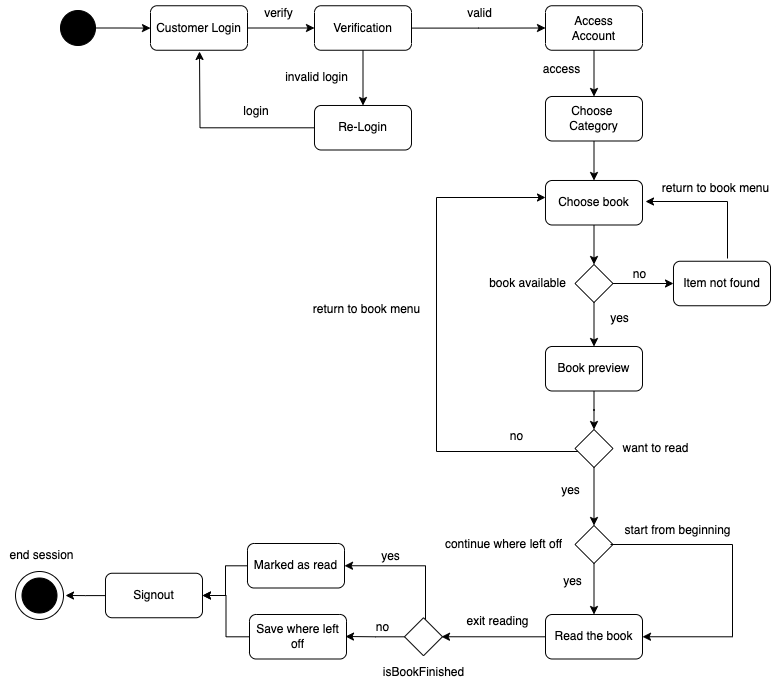

The diagram above was exported from draw.io. Its source (the exported page's mxGraphModel, read from the mxfile embedded in the PNG):
<mxGraphModel dx="954" dy="569" grid="0" gridSize="10" guides="1" tooltips="1" connect="1" arrows="1" fold="1" page="1" pageScale="1" pageWidth="827" pageHeight="1169" math="0" shadow="0">
  <root>
    <mxCell id="0" />
    <mxCell id="1" parent="0" />
    <mxCell id="6wFxL5HSVmzdd2mruH-2-7" value="" style="edgeStyle=orthogonalEdgeStyle;rounded=0;orthogonalLoop=1;jettySize=auto;html=1;" parent="1" source="6wFxL5HSVmzdd2mruH-2-1" target="6wFxL5HSVmzdd2mruH-2-2" edge="1">
      <mxGeometry relative="1" as="geometry" />
    </mxCell>
    <mxCell id="6wFxL5HSVmzdd2mruH-2-1" value="" style="ellipse;whiteSpace=wrap;html=1;aspect=fixed;fillColor=#000000;" parent="1" vertex="1">
      <mxGeometry x="65" y="40" width="35" height="35" as="geometry" />
    </mxCell>
    <mxCell id="6wFxL5HSVmzdd2mruH-2-8" value="" style="edgeStyle=orthogonalEdgeStyle;rounded=0;orthogonalLoop=1;jettySize=auto;html=1;" parent="1" source="6wFxL5HSVmzdd2mruH-2-2" target="6wFxL5HSVmzdd2mruH-2-3" edge="1">
      <mxGeometry relative="1" as="geometry" />
    </mxCell>
    <mxCell id="6wFxL5HSVmzdd2mruH-2-2" value="Customer Login" style="rounded=1;whiteSpace=wrap;html=1;" parent="1" vertex="1">
      <mxGeometry x="155" y="35.25" width="97" height="44.5" as="geometry" />
    </mxCell>
    <mxCell id="6wFxL5HSVmzdd2mruH-2-9" value="" style="edgeStyle=orthogonalEdgeStyle;rounded=0;orthogonalLoop=1;jettySize=auto;html=1;" parent="1" source="6wFxL5HSVmzdd2mruH-2-3" target="6wFxL5HSVmzdd2mruH-2-4" edge="1">
      <mxGeometry relative="1" as="geometry" />
    </mxCell>
    <mxCell id="6wFxL5HSVmzdd2mruH-2-14" style="edgeStyle=orthogonalEdgeStyle;rounded=0;orthogonalLoop=1;jettySize=auto;html=1;entryX=0;entryY=0.5;entryDx=0;entryDy=0;" parent="1" source="6wFxL5HSVmzdd2mruH-2-3" target="6wFxL5HSVmzdd2mruH-2-5" edge="1">
      <mxGeometry relative="1" as="geometry" />
    </mxCell>
    <mxCell id="6wFxL5HSVmzdd2mruH-2-3" value="Verification" style="rounded=1;whiteSpace=wrap;html=1;" parent="1" vertex="1">
      <mxGeometry x="319" y="35.25" width="97" height="44.5" as="geometry" />
    </mxCell>
    <mxCell id="6wFxL5HSVmzdd2mruH-2-10" style="edgeStyle=orthogonalEdgeStyle;rounded=0;orthogonalLoop=1;jettySize=auto;html=1;" parent="1" source="6wFxL5HSVmzdd2mruH-2-4" edge="1">
      <mxGeometry relative="1" as="geometry">
        <mxPoint x="204" y="81" as="targetPoint" />
      </mxGeometry>
    </mxCell>
    <mxCell id="6wFxL5HSVmzdd2mruH-2-4" value="Re-Login" style="rounded=1;whiteSpace=wrap;html=1;" parent="1" vertex="1">
      <mxGeometry x="319" y="135" width="97" height="44.5" as="geometry" />
    </mxCell>
    <mxCell id="6wFxL5HSVmzdd2mruH-2-16" style="edgeStyle=orthogonalEdgeStyle;rounded=0;orthogonalLoop=1;jettySize=auto;html=1;entryX=0.5;entryY=0;entryDx=0;entryDy=0;" parent="1" source="6wFxL5HSVmzdd2mruH-2-5" target="6wFxL5HSVmzdd2mruH-2-6" edge="1">
      <mxGeometry relative="1" as="geometry" />
    </mxCell>
    <mxCell id="6wFxL5HSVmzdd2mruH-2-5" value="Access&lt;div&gt;Account&lt;/div&gt;" style="rounded=1;whiteSpace=wrap;html=1;" parent="1" vertex="1">
      <mxGeometry x="550" y="35.25" width="97" height="44.5" as="geometry" />
    </mxCell>
    <mxCell id="6wFxL5HSVmzdd2mruH-2-21" value="" style="edgeStyle=orthogonalEdgeStyle;rounded=0;orthogonalLoop=1;jettySize=auto;html=1;" parent="1" source="6wFxL5HSVmzdd2mruH-2-6" target="6wFxL5HSVmzdd2mruH-2-20" edge="1">
      <mxGeometry relative="1" as="geometry" />
    </mxCell>
    <mxCell id="6wFxL5HSVmzdd2mruH-2-6" value="Choose&amp;nbsp;&lt;div&gt;Category&lt;/div&gt;" style="rounded=1;whiteSpace=wrap;html=1;" parent="1" vertex="1">
      <mxGeometry x="550" y="126" width="97" height="44.5" as="geometry" />
    </mxCell>
    <mxCell id="6wFxL5HSVmzdd2mruH-2-11" value="login" style="text;html=1;align=center;verticalAlign=middle;whiteSpace=wrap;rounded=0;" parent="1" vertex="1">
      <mxGeometry x="231" y="126" width="60" height="30" as="geometry" />
    </mxCell>
    <mxCell id="6wFxL5HSVmzdd2mruH-2-12" value="verify" style="text;html=1;align=center;verticalAlign=middle;resizable=0;points=[];autosize=1;strokeColor=none;fillColor=none;" parent="1" vertex="1">
      <mxGeometry x="259" y="30" width="47" height="26" as="geometry" />
    </mxCell>
    <mxCell id="6wFxL5HSVmzdd2mruH-2-13" value="invalid login" style="text;html=1;align=center;verticalAlign=middle;resizable=0;points=[];autosize=1;strokeColor=none;fillColor=none;" parent="1" vertex="1">
      <mxGeometry x="280" y="94" width="81" height="26" as="geometry" />
    </mxCell>
    <mxCell id="6wFxL5HSVmzdd2mruH-2-15" value="valid" style="text;html=1;align=center;verticalAlign=middle;resizable=0;points=[];autosize=1;strokeColor=none;fillColor=none;" parent="1" vertex="1">
      <mxGeometry x="462" y="30" width="43" height="26" as="geometry" />
    </mxCell>
    <mxCell id="6wFxL5HSVmzdd2mruH-2-17" value="access" style="text;html=1;align=center;verticalAlign=middle;resizable=0;points=[];autosize=1;strokeColor=none;fillColor=none;" parent="1" vertex="1">
      <mxGeometry x="538" y="86" width="55" height="26" as="geometry" />
    </mxCell>
    <mxCell id="6wFxL5HSVmzdd2mruH-2-23" value="" style="edgeStyle=orthogonalEdgeStyle;rounded=0;orthogonalLoop=1;jettySize=auto;html=1;" parent="1" source="6wFxL5HSVmzdd2mruH-2-20" target="6wFxL5HSVmzdd2mruH-2-22" edge="1">
      <mxGeometry relative="1" as="geometry" />
    </mxCell>
    <mxCell id="6wFxL5HSVmzdd2mruH-2-20" value="Choose&amp;nbsp;&lt;span style=&quot;background-color: initial;&quot;&gt;book&lt;/span&gt;" style="rounded=1;whiteSpace=wrap;html=1;" parent="1" vertex="1">
      <mxGeometry x="550" y="210" width="97" height="44.5" as="geometry" />
    </mxCell>
    <mxCell id="6wFxL5HSVmzdd2mruH-2-34" style="edgeStyle=orthogonalEdgeStyle;rounded=0;orthogonalLoop=1;jettySize=auto;html=1;entryX=0;entryY=0.5;entryDx=0;entryDy=0;" parent="1" source="6wFxL5HSVmzdd2mruH-2-22" target="6wFxL5HSVmzdd2mruH-2-25" edge="1">
      <mxGeometry relative="1" as="geometry" />
    </mxCell>
    <mxCell id="6wFxL5HSVmzdd2mruH-2-37" style="edgeStyle=orthogonalEdgeStyle;rounded=0;orthogonalLoop=1;jettySize=auto;html=1;entryX=0.5;entryY=0;entryDx=0;entryDy=0;" parent="1" source="6wFxL5HSVmzdd2mruH-2-22" target="6wFxL5HSVmzdd2mruH-2-36" edge="1">
      <mxGeometry relative="1" as="geometry" />
    </mxCell>
    <mxCell id="6wFxL5HSVmzdd2mruH-2-22" value="" style="rhombus;whiteSpace=wrap;html=1;" parent="1" vertex="1">
      <mxGeometry x="579.5" y="294" width="38" height="38" as="geometry" />
    </mxCell>
    <mxCell id="6wFxL5HSVmzdd2mruH-2-24" value="book available" style="text;html=1;align=center;verticalAlign=middle;resizable=0;points=[];autosize=1;strokeColor=none;fillColor=none;" parent="1" vertex="1">
      <mxGeometry x="484.5" y="300" width="95" height="26" as="geometry" />
    </mxCell>
    <mxCell id="6wFxL5HSVmzdd2mruH-2-25" value="Item not found" style="rounded=1;whiteSpace=wrap;html=1;" parent="1" vertex="1">
      <mxGeometry x="678" y="290.75" width="97" height="44.5" as="geometry" />
    </mxCell>
    <mxCell id="6wFxL5HSVmzdd2mruH-2-26" value="" style="ellipse;whiteSpace=wrap;html=1;aspect=fixed;" parent="1" vertex="1">
      <mxGeometry x="20" y="601" width="48" height="48" as="geometry" />
    </mxCell>
    <mxCell id="6wFxL5HSVmzdd2mruH-2-42" style="edgeStyle=orthogonalEdgeStyle;rounded=0;orthogonalLoop=1;jettySize=auto;html=1;" parent="1" edge="1">
      <mxGeometry relative="1" as="geometry">
        <mxPoint x="732" y="288" as="sourcePoint" />
        <mxPoint x="650" y="231" as="targetPoint" />
        <Array as="points">
          <mxPoint x="732" y="231" />
        </Array>
      </mxGeometry>
    </mxCell>
    <mxCell id="6wFxL5HSVmzdd2mruH-2-28" value="" style="ellipse;whiteSpace=wrap;html=1;aspect=fixed;fillColor=#000000;" parent="1" vertex="1">
      <mxGeometry x="26.5" y="607.5" width="35" height="35" as="geometry" />
    </mxCell>
    <mxCell id="6wFxL5HSVmzdd2mruH-2-35" value="no" style="text;html=1;align=center;verticalAlign=middle;resizable=0;points=[];autosize=1;strokeColor=none;fillColor=none;" parent="1" vertex="1">
      <mxGeometry x="628" y="290.75" width="31" height="26" as="geometry" />
    </mxCell>
    <mxCell id="6wFxL5HSVmzdd2mruH-2-52" value="" style="edgeStyle=orthogonalEdgeStyle;rounded=0;orthogonalLoop=1;jettySize=auto;html=1;" parent="1" source="6wFxL5HSVmzdd2mruH-2-36" target="6wFxL5HSVmzdd2mruH-2-50" edge="1">
      <mxGeometry relative="1" as="geometry" />
    </mxCell>
    <mxCell id="6wFxL5HSVmzdd2mruH-2-36" value="Book preview" style="rounded=1;whiteSpace=wrap;html=1;" parent="1" vertex="1">
      <mxGeometry x="550" y="376" width="97" height="44.5" as="geometry" />
    </mxCell>
    <mxCell id="6wFxL5HSVmzdd2mruH-2-38" value="yes" style="text;html=1;align=center;verticalAlign=middle;resizable=0;points=[];autosize=1;strokeColor=none;fillColor=none;" parent="1" vertex="1">
      <mxGeometry x="605" y="335.25" width="37" height="26" as="geometry" />
    </mxCell>
    <mxCell id="6wFxL5HSVmzdd2mruH-2-43" value="return to book menu" style="text;html=1;align=center;verticalAlign=middle;resizable=0;points=[];autosize=1;strokeColor=none;fillColor=none;" parent="1" vertex="1">
      <mxGeometry x="657" y="205" width="125" height="26" as="geometry" />
    </mxCell>
    <mxCell id="6wFxL5HSVmzdd2mruH-2-74" value="" style="edgeStyle=orthogonalEdgeStyle;rounded=0;orthogonalLoop=1;jettySize=auto;html=1;" parent="1" source="6wFxL5HSVmzdd2mruH-2-49" edge="1">
      <mxGeometry relative="1" as="geometry">
        <mxPoint x="446" y="666.25" as="targetPoint" />
      </mxGeometry>
    </mxCell>
    <mxCell id="6wFxL5HSVmzdd2mruH-2-49" value="Read the book" style="rounded=1;whiteSpace=wrap;html=1;" parent="1" vertex="1">
      <mxGeometry x="550" y="644" width="97" height="44.5" as="geometry" />
    </mxCell>
    <mxCell id="6wFxL5HSVmzdd2mruH-2-54" style="edgeStyle=orthogonalEdgeStyle;rounded=0;orthogonalLoop=1;jettySize=auto;html=1;" parent="1" source="6wFxL5HSVmzdd2mruH-2-50" target="6wFxL5HSVmzdd2mruH-2-20" edge="1">
      <mxGeometry relative="1" as="geometry">
        <mxPoint x="439" y="223" as="targetPoint" />
        <Array as="points">
          <mxPoint x="441" y="481" />
          <mxPoint x="441" y="227" />
        </Array>
      </mxGeometry>
    </mxCell>
    <mxCell id="6wFxL5HSVmzdd2mruH-2-65" value="" style="edgeStyle=orthogonalEdgeStyle;rounded=0;orthogonalLoop=1;jettySize=auto;html=1;" parent="1" source="6wFxL5HSVmzdd2mruH-2-50" target="6wFxL5HSVmzdd2mruH-2-64" edge="1">
      <mxGeometry relative="1" as="geometry" />
    </mxCell>
    <mxCell id="6wFxL5HSVmzdd2mruH-2-50" value="" style="rhombus;whiteSpace=wrap;html=1;" parent="1" vertex="1">
      <mxGeometry x="579.5" y="459" width="38" height="38" as="geometry" />
    </mxCell>
    <mxCell id="6wFxL5HSVmzdd2mruH-2-53" value="want to read" style="text;html=1;align=center;verticalAlign=middle;resizable=0;points=[];autosize=1;strokeColor=none;fillColor=none;" parent="1" vertex="1">
      <mxGeometry x="617.5" y="465" width="84" height="26" as="geometry" />
    </mxCell>
    <mxCell id="6wFxL5HSVmzdd2mruH-2-55" value="no" style="text;html=1;align=center;verticalAlign=middle;resizable=0;points=[];autosize=1;strokeColor=none;fillColor=none;" parent="1" vertex="1">
      <mxGeometry x="505" y="453" width="31" height="26" as="geometry" />
    </mxCell>
    <mxCell id="6wFxL5HSVmzdd2mruH-2-57" value="return to book menu" style="text;html=1;align=center;verticalAlign=middle;resizable=0;points=[];autosize=1;strokeColor=none;fillColor=none;" parent="1" vertex="1">
      <mxGeometry x="308" y="326" width="125" height="26" as="geometry" />
    </mxCell>
    <mxCell id="6wFxL5HSVmzdd2mruH-2-62" value="yes" style="text;html=1;align=center;verticalAlign=middle;resizable=0;points=[];autosize=1;strokeColor=none;fillColor=none;" parent="1" vertex="1">
      <mxGeometry x="556" y="507" width="37" height="26" as="geometry" />
    </mxCell>
    <mxCell id="6wFxL5HSVmzdd2mruH-2-67" value="" style="edgeStyle=orthogonalEdgeStyle;rounded=0;orthogonalLoop=1;jettySize=auto;html=1;" parent="1" source="6wFxL5HSVmzdd2mruH-2-64" target="6wFxL5HSVmzdd2mruH-2-49" edge="1">
      <mxGeometry relative="1" as="geometry" />
    </mxCell>
    <mxCell id="6wFxL5HSVmzdd2mruH-2-64" value="" style="rhombus;whiteSpace=wrap;html=1;" parent="1" vertex="1">
      <mxGeometry x="579.5" y="555" width="38" height="38" as="geometry" />
    </mxCell>
    <mxCell id="6wFxL5HSVmzdd2mruH-2-66" value="continue where left off" style="text;html=1;align=center;verticalAlign=middle;resizable=0;points=[];autosize=1;strokeColor=none;fillColor=none;" parent="1" vertex="1">
      <mxGeometry x="440" y="561" width="135" height="26" as="geometry" />
    </mxCell>
    <mxCell id="6wFxL5HSVmzdd2mruH-2-68" value="yes" style="text;html=1;align=center;verticalAlign=middle;resizable=0;points=[];autosize=1;strokeColor=none;fillColor=none;" parent="1" vertex="1">
      <mxGeometry x="558" y="598" width="37" height="26" as="geometry" />
    </mxCell>
    <mxCell id="6wFxL5HSVmzdd2mruH-2-71" style="edgeStyle=orthogonalEdgeStyle;rounded=0;orthogonalLoop=1;jettySize=auto;html=1;entryX=1;entryY=0.5;entryDx=0;entryDy=0;" parent="1" target="6wFxL5HSVmzdd2mruH-2-49" edge="1">
      <mxGeometry relative="1" as="geometry">
        <mxPoint x="698" y="670" as="targetPoint" />
        <mxPoint x="615" y="574" as="sourcePoint" />
        <Array as="points">
          <mxPoint x="737" y="574" />
          <mxPoint x="737" y="666" />
        </Array>
      </mxGeometry>
    </mxCell>
    <mxCell id="6wFxL5HSVmzdd2mruH-2-72" value="start from beginning" style="text;html=1;align=center;verticalAlign=middle;resizable=0;points=[];autosize=1;strokeColor=none;fillColor=none;" parent="1" vertex="1">
      <mxGeometry x="620" y="547" width="124" height="26" as="geometry" />
    </mxCell>
    <mxCell id="6wFxL5HSVmzdd2mruH-2-75" value="exit reading" style="text;html=1;align=center;verticalAlign=middle;resizable=0;points=[];autosize=1;strokeColor=none;fillColor=none;" parent="1" vertex="1">
      <mxGeometry x="462" y="638" width="80" height="26" as="geometry" />
    </mxCell>
    <mxCell id="6wFxL5HSVmzdd2mruH-2-78" style="edgeStyle=orthogonalEdgeStyle;rounded=0;orthogonalLoop=1;jettySize=auto;html=1;" parent="1" source="6wFxL5HSVmzdd2mruH-2-76" edge="1">
      <mxGeometry relative="1" as="geometry">
        <mxPoint x="350" y="666" as="targetPoint" />
      </mxGeometry>
    </mxCell>
    <mxCell id="6wFxL5HSVmzdd2mruH-2-81" style="edgeStyle=orthogonalEdgeStyle;rounded=0;orthogonalLoop=1;jettySize=auto;html=1;entryX=1;entryY=0.5;entryDx=0;entryDy=0;" parent="1" source="6wFxL5HSVmzdd2mruH-2-76" target="6wFxL5HSVmzdd2mruH-2-83" edge="1">
      <mxGeometry relative="1" as="geometry">
        <mxPoint x="428" y="597" as="targetPoint" />
        <Array as="points">
          <mxPoint x="430" y="595" />
        </Array>
      </mxGeometry>
    </mxCell>
    <mxCell id="6wFxL5HSVmzdd2mruH-2-76" value="" style="rhombus;whiteSpace=wrap;html=1;" parent="1" vertex="1">
      <mxGeometry x="409" y="647.25" width="38" height="38" as="geometry" />
    </mxCell>
    <mxCell id="6wFxL5HSVmzdd2mruH-2-77" value="isBookFinished" style="text;html=1;align=center;verticalAlign=middle;resizable=0;points=[];autosize=1;strokeColor=none;fillColor=none;" parent="1" vertex="1">
      <mxGeometry x="378.5" y="688.5" width="99" height="26" as="geometry" />
    </mxCell>
    <mxCell id="6wFxL5HSVmzdd2mruH-2-79" value="no" style="text;html=1;align=center;verticalAlign=middle;resizable=0;points=[];autosize=1;strokeColor=none;fillColor=none;" parent="1" vertex="1">
      <mxGeometry x="371" y="644" width="31" height="26" as="geometry" />
    </mxCell>
    <mxCell id="6wFxL5HSVmzdd2mruH-2-88" style="edgeStyle=orthogonalEdgeStyle;rounded=0;orthogonalLoop=1;jettySize=auto;html=1;entryX=1;entryY=0.5;entryDx=0;entryDy=0;" parent="1" source="6wFxL5HSVmzdd2mruH-2-80" target="6wFxL5HSVmzdd2mruH-2-85" edge="1">
      <mxGeometry relative="1" as="geometry" />
    </mxCell>
    <mxCell id="6wFxL5HSVmzdd2mruH-2-80" value="Save where left off" style="rounded=1;whiteSpace=wrap;html=1;" parent="1" vertex="1">
      <mxGeometry x="254" y="644" width="97" height="44.5" as="geometry" />
    </mxCell>
    <mxCell id="6wFxL5HSVmzdd2mruH-2-82" value="yes" style="text;html=1;align=center;verticalAlign=middle;resizable=0;points=[];autosize=1;strokeColor=none;fillColor=none;" parent="1" vertex="1">
      <mxGeometry x="376.5" y="573" width="37" height="26" as="geometry" />
    </mxCell>
    <mxCell id="6wFxL5HSVmzdd2mruH-2-86" style="edgeStyle=orthogonalEdgeStyle;rounded=0;orthogonalLoop=1;jettySize=auto;html=1;entryX=1;entryY=0.5;entryDx=0;entryDy=0;" parent="1" source="6wFxL5HSVmzdd2mruH-2-83" target="6wFxL5HSVmzdd2mruH-2-85" edge="1">
      <mxGeometry relative="1" as="geometry">
        <Array as="points">
          <mxPoint x="230" y="595" />
          <mxPoint x="230" y="625" />
        </Array>
      </mxGeometry>
    </mxCell>
    <mxCell id="6wFxL5HSVmzdd2mruH-2-83" value="Marked as read" style="rounded=1;whiteSpace=wrap;html=1;" parent="1" vertex="1">
      <mxGeometry x="252" y="573" width="97" height="44.5" as="geometry" />
    </mxCell>
    <mxCell id="6wFxL5HSVmzdd2mruH-2-90" style="edgeStyle=orthogonalEdgeStyle;rounded=0;orthogonalLoop=1;jettySize=auto;html=1;" parent="1" source="6wFxL5HSVmzdd2mruH-2-85" edge="1">
      <mxGeometry relative="1" as="geometry">
        <mxPoint x="70" y="625" as="targetPoint" />
      </mxGeometry>
    </mxCell>
    <mxCell id="6wFxL5HSVmzdd2mruH-2-85" value="Signout" style="rounded=1;whiteSpace=wrap;html=1;" parent="1" vertex="1">
      <mxGeometry x="110" y="602.75" width="97" height="44.5" as="geometry" />
    </mxCell>
    <mxCell id="6wFxL5HSVmzdd2mruH-2-91" value="end session" style="text;html=1;align=center;verticalAlign=middle;resizable=0;points=[];autosize=1;strokeColor=none;fillColor=none;" parent="1" vertex="1">
      <mxGeometry x="5" y="572" width="82" height="26" as="geometry" />
    </mxCell>
  </root>
</mxGraphModel>